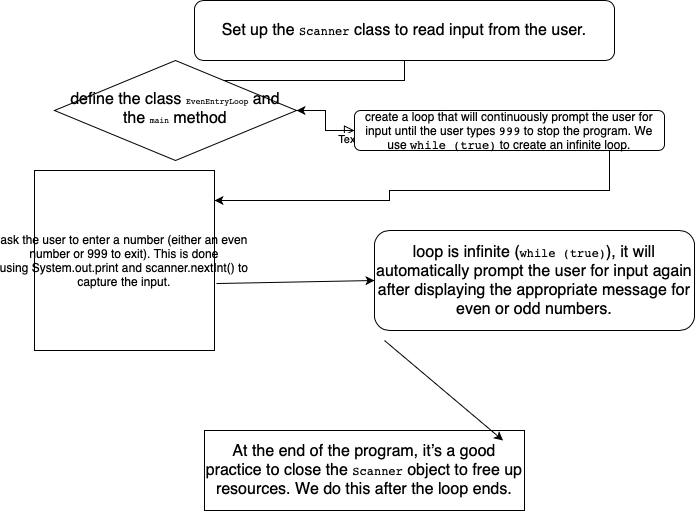

The diagram above was exported from draw.io. Its source (the exported page's mxGraphModel, read from the mxfile embedded in the PNG):
<mxGraphModel dx="1440" dy="549" grid="1" gridSize="10" guides="1" tooltips="1" connect="1" arrows="1" fold="1" page="1" pageScale="1" pageWidth="413" pageHeight="583" math="0" shadow="0">
  <root>
    <mxCell id="WIyWlLk6GJQsqaUBKTNV-0" />
    <mxCell id="WIyWlLk6GJQsqaUBKTNV-1" parent="WIyWlLk6GJQsqaUBKTNV-0" />
    <mxCell id="WIyWlLk6GJQsqaUBKTNV-2" value="" style="rounded=0;html=1;jettySize=auto;orthogonalLoop=1;fontSize=11;endArrow=block;endFill=0;endSize=8;strokeWidth=1;shadow=0;labelBackgroundColor=none;edgeStyle=orthogonalEdgeStyle;" parent="WIyWlLk6GJQsqaUBKTNV-1" source="WIyWlLk6GJQsqaUBKTNV-3" target="WIyWlLk6GJQsqaUBKTNV-6" edge="1">
      <mxGeometry relative="1" as="geometry" />
    </mxCell>
    <mxCell id="WIyWlLk6GJQsqaUBKTNV-3" value="&lt;span style=&quot;text-align: start; font-size: medium;&quot;&gt;Set up the&amp;nbsp;&lt;/span&gt;&lt;code style=&quot;text-align: start;&quot; data-end=&quot;688&quot; data-start=&quot;679&quot;&gt;Scanner&lt;/code&gt;&lt;span style=&quot;text-align: start; font-size: medium;&quot;&gt;&amp;nbsp;class to read input from the user.&lt;/span&gt;" style="rounded=1;whiteSpace=wrap;html=1;fontSize=12;glass=0;strokeWidth=1;shadow=0;" parent="WIyWlLk6GJQsqaUBKTNV-1" vertex="1">
      <mxGeometry x="160" y="80" width="420" height="60" as="geometry" />
    </mxCell>
    <mxCell id="WIyWlLk6GJQsqaUBKTNV-5" value="" style="edgeStyle=orthogonalEdgeStyle;rounded=0;html=1;jettySize=auto;orthogonalLoop=1;fontSize=11;endArrow=block;endFill=0;endSize=8;strokeWidth=1;shadow=0;labelBackgroundColor=none;" parent="WIyWlLk6GJQsqaUBKTNV-1" source="WIyWlLk6GJQsqaUBKTNV-6" target="WIyWlLk6GJQsqaUBKTNV-7" edge="1">
      <mxGeometry y="10" relative="1" as="geometry">
        <mxPoint as="offset" />
      </mxGeometry>
    </mxCell>
    <mxCell id="Jvc2s1I79749-QsW6-P4-1" value="Text" style="edgeLabel;html=1;align=center;verticalAlign=middle;resizable=0;points=[];" parent="WIyWlLk6GJQsqaUBKTNV-5" vertex="1" connectable="0">
      <mxGeometry x="0.8205" y="-8" relative="1" as="geometry">
        <mxPoint as="offset" />
      </mxGeometry>
    </mxCell>
    <mxCell id="WIyWlLk6GJQsqaUBKTNV-6" value="&lt;meta charset=&quot;utf-8&quot;&gt;&lt;span style=&quot;font-style: normal; font-variant-caps: normal; font-weight: 400; letter-spacing: normal; orphans: auto; text-align: start; text-indent: 0px; text-transform: none; white-space: normal; widows: auto; word-spacing: 0px; -webkit-text-stroke-width: 0px; text-decoration: none; caret-color: rgb(0, 0, 0); color: rgb(0, 0, 0); font-size: medium; float: none; display: inline !important;&quot;&gt;define the class&lt;span class=&quot;Apple-converted-space&quot;&gt;&amp;nbsp;&lt;/span&gt;&lt;/span&gt;&lt;code style=&quot;font-style: normal; font-variant-caps: normal; font-weight: 400; letter-spacing: normal; orphans: auto; text-align: start; text-indent: 0px; text-transform: none; white-space: normal; widows: auto; word-spacing: 0px; -webkit-text-stroke-width: 0px; text-decoration: none; caret-color: rgb(0, 0, 0); color: rgb(0, 0, 0);&quot; data-end=&quot;850&quot; data-start=&quot;835&quot;&gt;EvenEntryLoop&lt;/code&gt;&lt;span style=&quot;font-style: normal; font-variant-caps: normal; font-weight: 400; letter-spacing: normal; orphans: auto; text-align: start; text-indent: 0px; text-transform: none; white-space: normal; widows: auto; word-spacing: 0px; -webkit-text-stroke-width: 0px; text-decoration: none; caret-color: rgb(0, 0, 0); color: rgb(0, 0, 0); font-size: medium; float: none; display: inline !important;&quot;&gt;&lt;span class=&quot;Apple-converted-space&quot;&gt;&amp;nbsp;&lt;/span&gt;and the&lt;span class=&quot;Apple-converted-space&quot;&gt;&amp;nbsp;&lt;/span&gt;&lt;/span&gt;&lt;code style=&quot;font-style: normal; font-variant-caps: normal; font-weight: 400; letter-spacing: normal; orphans: auto; text-align: start; text-indent: 0px; text-transform: none; white-space: normal; widows: auto; word-spacing: 0px; -webkit-text-stroke-width: 0px; text-decoration: none; caret-color: rgb(0, 0, 0); color: rgb(0, 0, 0);&quot; data-end=&quot;865&quot; data-start=&quot;859&quot;&gt;main&lt;/code&gt;&lt;span style=&quot;font-style: normal; font-variant-caps: normal; font-weight: 400; letter-spacing: normal; orphans: auto; text-align: start; text-indent: 0px; text-transform: none; white-space: normal; widows: auto; word-spacing: 0px; -webkit-text-stroke-width: 0px; text-decoration: none; caret-color: rgb(0, 0, 0); color: rgb(0, 0, 0); font-size: medium; float: none; display: inline !important;&quot;&gt;&lt;span class=&quot;Apple-converted-space&quot;&gt;&amp;nbsp;&lt;/span&gt;method&lt;/span&gt;" style="rhombus;whiteSpace=wrap;html=1;shadow=0;fontFamily=Helvetica;fontSize=8;align=center;strokeWidth=1;spacing=6;spacingTop=-4;" parent="WIyWlLk6GJQsqaUBKTNV-1" vertex="1">
      <mxGeometry x="20" y="140" width="242" height="100" as="geometry" />
    </mxCell>
    <mxCell id="Jvc2s1I79749-QsW6-P4-0" value="" style="edgeStyle=orthogonalEdgeStyle;rounded=0;orthogonalLoop=1;jettySize=auto;html=1;" parent="WIyWlLk6GJQsqaUBKTNV-1" source="WIyWlLk6GJQsqaUBKTNV-7" target="WIyWlLk6GJQsqaUBKTNV-6" edge="1">
      <mxGeometry relative="1" as="geometry" />
    </mxCell>
    <mxCell id="Jvc2s1I79749-QsW6-P4-3" style="edgeStyle=orthogonalEdgeStyle;rounded=0;orthogonalLoop=1;jettySize=auto;html=1;exitX=1;exitY=1;exitDx=0;exitDy=0;entryX=1;entryY=0.5;entryDx=0;entryDy=0;" parent="WIyWlLk6GJQsqaUBKTNV-1" edge="1">
      <mxGeometry relative="1" as="geometry">
        <mxPoint x="180" y="280" as="targetPoint" />
        <mxPoint x="575" y="200" as="sourcePoint" />
        <Array as="points">
          <mxPoint x="575" y="270" />
          <mxPoint x="355" y="270" />
          <mxPoint x="355" y="280" />
        </Array>
      </mxGeometry>
    </mxCell>
    <mxCell id="WIyWlLk6GJQsqaUBKTNV-7" value="&lt;font&gt;&lt;span style=&quot;text-align: start;&quot;&gt;create a loop that will continuously prompt the user for input until the user types&amp;nbsp;&lt;/span&gt;&lt;code style=&quot;text-align: start;&quot; data-end=&quot;1331&quot; data-start=&quot;1326&quot;&gt;999&lt;/code&gt;&lt;span style=&quot;text-align: start;&quot;&gt;&amp;nbsp;to stop the program. We use&amp;nbsp;&lt;/span&gt;&lt;code style=&quot;text-align: start;&quot; data-end=&quot;1374&quot; data-start=&quot;1360&quot;&gt;while (true)&lt;/code&gt;&lt;span style=&quot;text-align: start;&quot;&gt;&amp;nbsp;to create an infinite loop.&lt;/span&gt;&lt;/font&gt;" style="rounded=1;whiteSpace=wrap;html=1;fontSize=12;glass=0;strokeWidth=1;shadow=0;" parent="WIyWlLk6GJQsqaUBKTNV-1" vertex="1">
      <mxGeometry x="320" y="190" width="310" height="40" as="geometry" />
    </mxCell>
    <mxCell id="WIyWlLk6GJQsqaUBKTNV-11" value="&lt;span style=&quot;text-align: start; font-size: medium;&quot;&gt;At the end of the program, it’s a good practice to close the&amp;nbsp;&lt;/span&gt;&lt;code style=&quot;text-align: start;&quot; data-end=&quot;3516&quot; data-start=&quot;3507&quot;&gt;Scanner&lt;/code&gt;&lt;span style=&quot;text-align: start; font-size: medium;&quot;&gt;&amp;nbsp;object to free up resources. We do this after the loop ends.&lt;/span&gt;" style="rounded=1;whiteSpace=wrap;html=1;fontSize=12;glass=0;strokeWidth=1;shadow=0;arcSize=0;" parent="WIyWlLk6GJQsqaUBKTNV-1" vertex="1">
      <mxGeometry x="170" y="510" width="320" height="80" as="geometry" />
    </mxCell>
    <mxCell id="WIyWlLk6GJQsqaUBKTNV-12" value="&lt;span style=&quot;text-align: start; font-size: medium;&quot;&gt;loop is infinite (&lt;/span&gt;&lt;code style=&quot;text-align: start;&quot; data-end=&quot;3287&quot; data-start=&quot;3273&quot;&gt;while (true)&lt;/code&gt;&lt;span style=&quot;text-align: start; font-size: medium;&quot;&gt;), it will automatically prompt the user for input again after displaying the appropriate message for even or odd numbers.&lt;/span&gt;" style="rounded=1;whiteSpace=wrap;html=1;fontSize=12;glass=0;strokeWidth=1;shadow=0;" parent="WIyWlLk6GJQsqaUBKTNV-1" vertex="1">
      <mxGeometry x="340" y="310" width="320" height="100" as="geometry" />
    </mxCell>
    <UserObject label="ask the user to enter a number (either an even number or 999 to exit). This is done using System.out.print and scanner.nextInt() to capture the input." link="&lt;meta charset=&quot;utf-8&quot;&gt;&lt;span style=&quot;font-style: normal; font-variant-caps: normal; font-weight: 400; letter-spacing: normal; orphans: auto; text-align: start; text-indent: 0px; text-transform: none; white-space: normal; widows: auto; word-spacing: 0px; -webkit-text-stroke-width: 0px; text-decoration: none; caret-color: rgb(0, 0, 0); color: rgb(0, 0, 0); font-size: medium; float: none; display: inline !important;&quot;&gt;ask the user to enter a number (either an even number or&lt;span class=&quot;Apple-converted-space&quot;&gt;&amp;nbsp;&lt;/span&gt;&lt;/span&gt;&lt;code style=&quot;font-style: normal; font-variant-caps: normal; font-weight: 400; letter-spacing: normal; orphans: auto; text-align: start; text-indent: 0px; text-transform: none; white-space: normal; widows: auto; word-spacing: 0px; -webkit-text-stroke-width: 0px; text-decoration: none; caret-color: rgb(0, 0, 0); color: rgb(0, 0, 0);&quot; data-end=&quot;1663&quot; data-start=&quot;1658&quot;&gt;999&lt;/code&gt;&lt;span style=&quot;font-style: normal; font-variant-caps: normal; font-weight: 400; letter-spacing: normal; orphans: auto; text-align: start; text-indent: 0px; text-transform: none; white-space: normal; widows: auto; word-spacing: 0px; -webkit-text-stroke-width: 0px; text-decoration: none; caret-color: rgb(0, 0, 0); color: rgb(0, 0, 0); font-size: medium; float: none; display: inline !important;&quot;&gt;&lt;span class=&quot;Apple-converted-space&quot;&gt;&amp;nbsp;&lt;/span&gt;to exit). This is done using&lt;span class=&quot;Apple-converted-space&quot;&gt;&amp;nbsp;&lt;/span&gt;&lt;/span&gt;&lt;code style=&quot;font-style: normal; font-variant-caps: normal; font-weight: 400; letter-spacing: normal; orphans: auto; text-align: start; text-indent: 0px; text-transform: none; white-space: normal; widows: auto; word-spacing: 0px; -webkit-text-stroke-width: 0px; text-decoration: none; caret-color: rgb(0, 0, 0); color: rgb(0, 0, 0);&quot; data-end=&quot;1711&quot; data-start=&quot;1693&quot;&gt;System.out.print&lt;/code&gt;&lt;span style=&quot;font-style: normal; font-variant-caps: normal; font-weight: 400; letter-spacing: normal; orphans: auto; text-align: start; text-indent: 0px; text-transform: none; white-space: normal; widows: auto; word-spacing: 0px; -webkit-text-stroke-width: 0px; text-decoration: none; caret-color: rgb(0, 0, 0); color: rgb(0, 0, 0); font-size: medium; float: none; display: inline !important;&quot;&gt;&lt;span class=&quot;Apple-converted-space&quot;&gt;&amp;nbsp;&lt;/span&gt;and&lt;span class=&quot;Apple-converted-space&quot;&gt;&amp;nbsp;&lt;/span&gt;&lt;/span&gt;&lt;code style=&quot;font-style: normal; font-variant-caps: normal; font-weight: 400; letter-spacing: normal; orphans: auto; text-align: start; text-indent: 0px; text-transform: none; white-space: normal; widows: auto; word-spacing: 0px; -webkit-text-stroke-width: 0px; text-decoration: none; caret-color: rgb(0, 0, 0); color: rgb(0, 0, 0);&quot; data-end=&quot;1735&quot; data-start=&quot;1716&quot;&gt;scanner.nextInt()&lt;/code&gt;&lt;span style=&quot;font-style: normal; font-variant-caps: normal; font-weight: 400; letter-spacing: normal; orphans: auto; text-align: start; text-indent: 0px; text-transform: none; white-space: normal; widows: auto; word-spacing: 0px; -webkit-text-stroke-width: 0px; text-decoration: none; caret-color: rgb(0, 0, 0); color: rgb(0, 0, 0); font-size: medium; float: none; display: inline !important;&quot;&gt;&lt;span class=&quot;Apple-converted-space&quot;&gt;&amp;nbsp;&lt;/span&gt;to capture the input.&lt;/span&gt;" id="Jvc2s1I79749-QsW6-P4-5">
      <mxCell style="html=1;aspect=fixed;whiteSpace=wrap;" parent="WIyWlLk6GJQsqaUBKTNV-1" vertex="1">
        <mxGeometry y="250" width="180" height="180" as="geometry" />
      </mxCell>
    </UserObject>
    <mxCell id="Jvc2s1I79749-QsW6-P4-10" style="edgeStyle=orthogonalEdgeStyle;rounded=0;orthogonalLoop=1;jettySize=auto;html=1;exitX=0.5;exitY=1;exitDx=0;exitDy=0;" parent="WIyWlLk6GJQsqaUBKTNV-1" source="WIyWlLk6GJQsqaUBKTNV-11" target="WIyWlLk6GJQsqaUBKTNV-11" edge="1">
      <mxGeometry relative="1" as="geometry" />
    </mxCell>
    <mxCell id="Jvc2s1I79749-QsW6-P4-11" value="" style="endArrow=classic;html=1;rounded=0;exitX=1.011;exitY=0.628;exitDx=0;exitDy=0;exitPerimeter=0;entryX=0;entryY=0.5;entryDx=0;entryDy=0;" parent="WIyWlLk6GJQsqaUBKTNV-1" source="Jvc2s1I79749-QsW6-P4-5" target="WIyWlLk6GJQsqaUBKTNV-12" edge="1">
      <mxGeometry width="50" height="50" relative="1" as="geometry">
        <mxPoint x="350" y="420" as="sourcePoint" />
        <mxPoint x="400" y="370" as="targetPoint" />
      </mxGeometry>
    </mxCell>
    <mxCell id="Jvc2s1I79749-QsW6-P4-13" value="" style="endArrow=classic;html=1;rounded=0;entryX=0.933;entryY=0.125;entryDx=0;entryDy=0;entryPerimeter=0;" parent="WIyWlLk6GJQsqaUBKTNV-1" target="WIyWlLk6GJQsqaUBKTNV-11" edge="1">
      <mxGeometry width="50" height="50" relative="1" as="geometry">
        <mxPoint x="350" y="420" as="sourcePoint" />
        <mxPoint x="400" y="370" as="targetPoint" />
      </mxGeometry>
    </mxCell>
  </root>
</mxGraphModel>